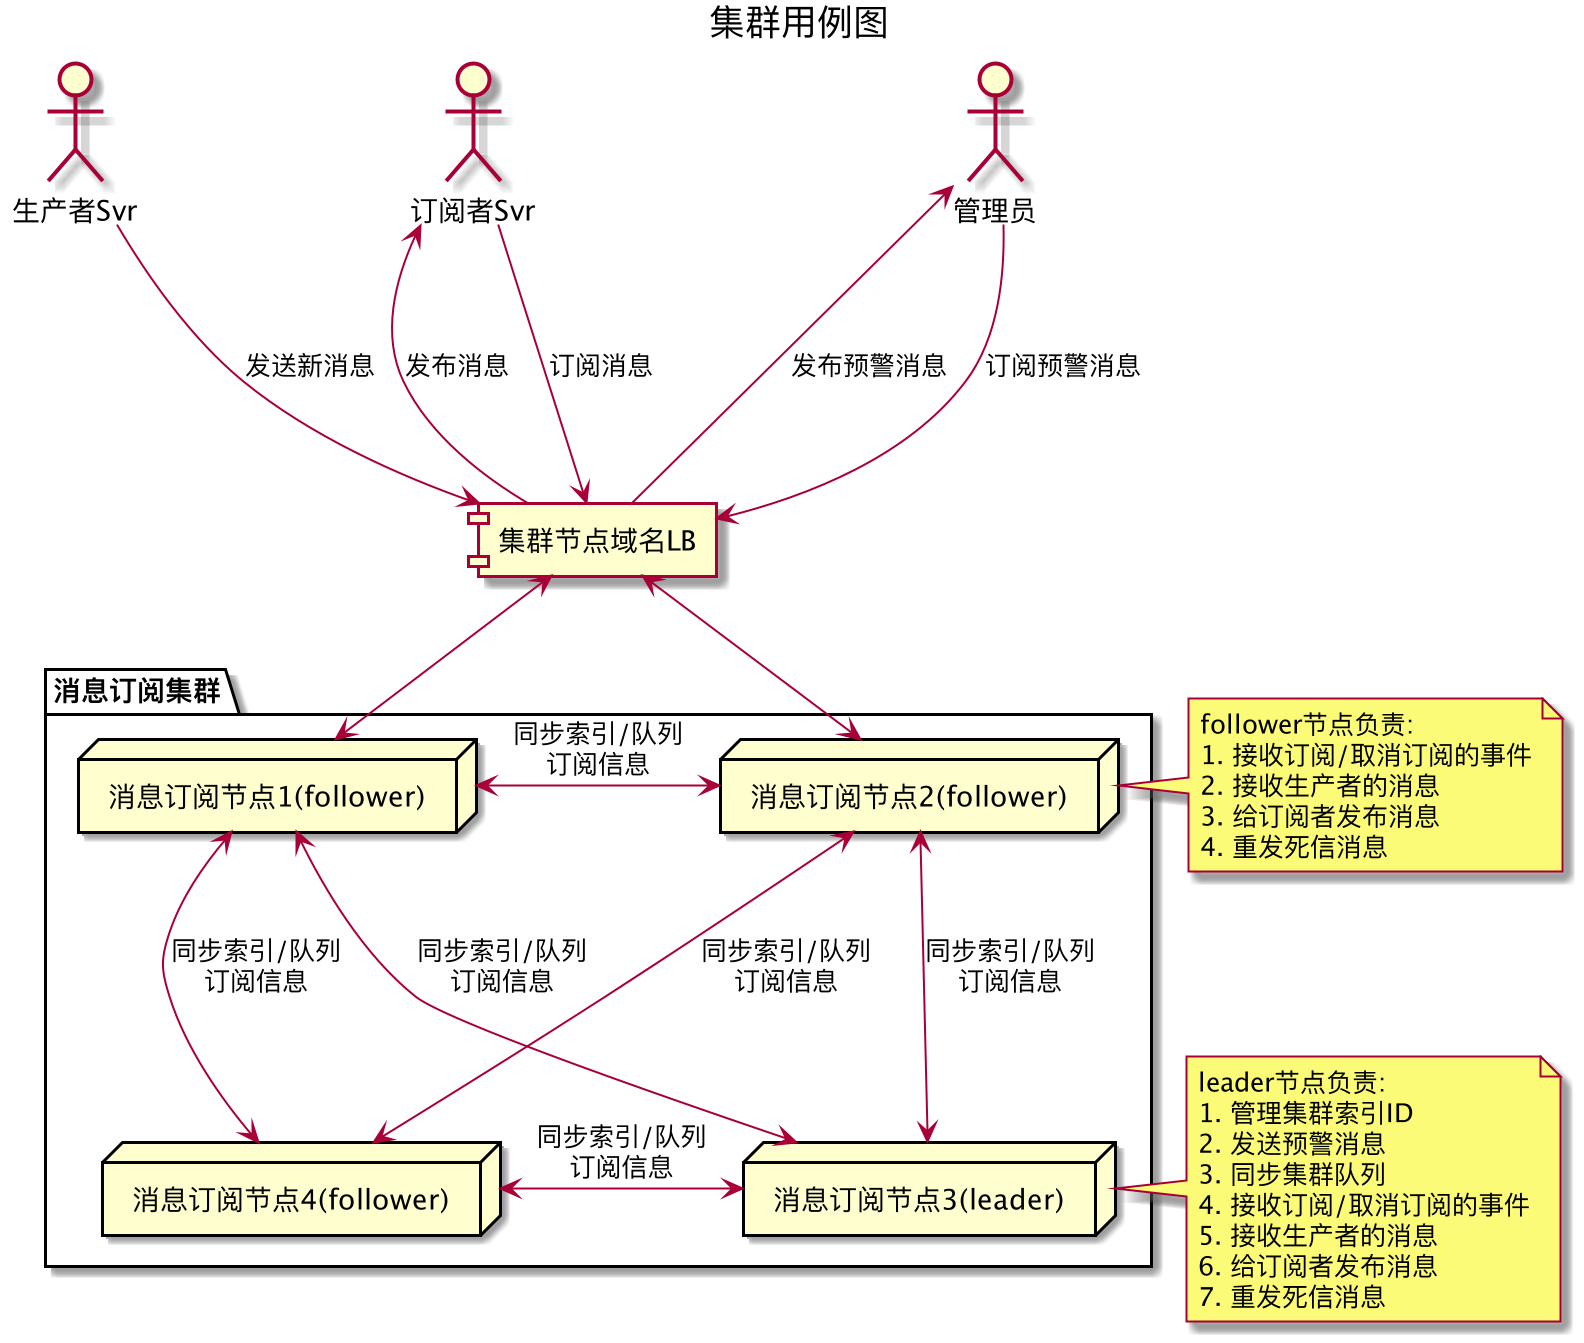

The diagram above was rendered by PlantUML. Its source (embedded in the PNG):
@startuml
title 集群用例图
:生产者Svr: as P
:订阅者Svr: as A
:管理员: as M

package "消息订阅集群" {
node "消息订阅节点1(follower)" as N1
node "消息订阅节点2(follower)" as N2
node "消息订阅节点3(leader)" as N3
node "消息订阅节点4(follower)" as N4
}
[集群节点域名LB] as Dns

A <--- Dns: 发布消息
A ---> Dns: 订阅消息
M <--- Dns: 发布预警消息
M ---> Dns: 订阅预警消息
P ---> Dns: 发送新消息

Dns <--> N1
Dns <--> N2
N1 <--> N3: 同步索引/队列\n订阅信息
N1 <--> N4: 同步索引/队列\n订阅信息
N2 <--> N3: 同步索引/队列\n订阅信息
N1 <-> N2: 同步索引/队列\n订阅信息
N4 <-> N3: 同步索引/队列\n订阅信息
N2 <-> N4: 同步索引/队列\n订阅信息

note left of (N2)
follower节点负责:
1. 接收订阅/取消订阅的事件
2. 接收生产者的消息
3. 给订阅者发布消息
4. 重发死信消息
end note

note right of (N3)
leader节点负责:
1. 管理集群索引ID
2. 发送预警消息
3. 同步集群队列
4. 接收订阅/取消订阅的事件
5. 接收生产者的消息
6. 给订阅者发布消息
7. 重发死信消息
end note

@enduml